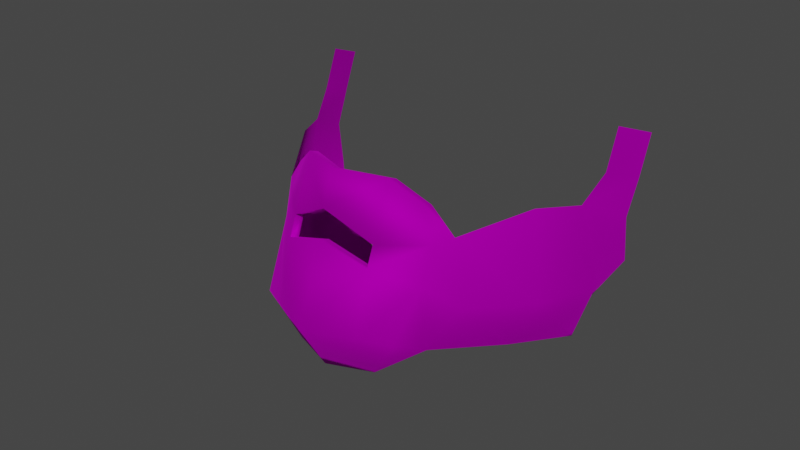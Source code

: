 # Source: FakeBeard_Bob_Beard_Full.blend  (saved by Blender 4.1.24; exported with 4.5.12 LTS)
import bpy
from mathutils import Matrix  # noqa: F401  (used for matrix-valued properties, if any)

bpy.ops.wm.read_factory_settings(use_empty=True)
scene = bpy.context.scene
scene.name = 'Scene'

# ---- collections
col_collection = bpy.data.collections.new('Collection'); scene.collection.children.link(col_collection)

# ---- images (referenced by path relative to the original .blend; pixels are not part of the script)
import os
ASSET_DIR = os.environ.get("B2B_ASSET_DIR", "")  # directory of the original .blend (textures are referenced by path, not embedded)
HERE = os.path.dirname(os.path.abspath(__file__))  # packed textures are extracted next to this script under _unpacked/

def load_image(name, relpath, width, height, colorspace="sRGB"):
    """Load a texture the original file referenced (path relative to the .blend, or extracted next to this script)."""
    p = next((c for c in (os.path.join(HERE, relpath), os.path.join(ASSET_DIR, relpath)) if relpath and os.path.exists(c)), "")
    if p:
        img = bpy.data.images.load(p, check_existing=True)
        img.name = name
    else:  # same state as the original file: an image datablock whose file is absent (Cycles renders it pink)
        img = bpy.data.images.new(name, width, height)
        img.source = "FILE"
        img.filepath = "//" + (relpath or name)
    img.colorspace_settings.name = colorspace
    return img
img_f_haircurly_long_png = load_image('F_HairCurly_Long.png', 'F_HairCurly_Long.png', 1024, 1024, 'sRGB')

# ---- materials (node trees are filled in below, after node groups)
mat_10___default_001 = bpy.data.materials.new('10 - Default.001')
mat_10___default_001.use_transparent_shadow = False
mat_10___default_001.diffuse_color = (0.5882, 0.5882, 0.5882, 1.0)
mat_10___default_001.roughness = 0.8586
mat_10___default_001.specular_intensity = 0.0
mat_10___default_001.metallic = 1.0

# ---- material node trees
mat_10___default_001.use_nodes = True; mat_10___default_001.node_tree.nodes.clear()
_N = mat_10___default_001.node_tree.nodes; _L = mat_10___default_001.node_tree.links
n0 = _N.new('ShaderNodeBsdfPrincipled'); n0.name = 'Principled BSDF'; n0.location = (10, 300)
n0.distribution = 'GGX'
n0.subsurface_method = 'BURLEY'
n0.inputs[1].default_value = 1.0
n0.inputs[2].default_value = 0.8586
n0.inputs[3].default_value = 1.45
n0.inputs[13].default_value = 0.0
n0.inputs[27].default_value = (0.0, 0.0, 0.0, 1.0)
n1 = _N.new('ShaderNodeOutputMaterial'); n1.name = 'Material Output'; n1.location = (300, 300)
n2 = _N.new('ShaderNodeNormalMap'); n2.name = 'Normal Map'; n2.location = (-300, -300)
n2.label = 'Normal/Map'
n3 = _N.new('ShaderNodeTexImage'); n3.name = 'Image Texture'; n3.location = (-300, 600)
n3.image = img_f_haircurly_long_png
_L.new(n0.outputs[0], n1.inputs[0])
_L.new(n2.outputs[0], n0.inputs[5])
_L.new(n3.outputs[0], n0.inputs[0])
n1.is_active_output = True

# ---- world
world_world = bpy.data.worlds.new('World'); scene.world = world_world
world_world.use_nodes = True; world_world.node_tree.nodes.clear()
_N = world_world.node_tree.nodes; _L = world_world.node_tree.links
n0 = _N.new('ShaderNodeOutputWorld'); n0.name = 'World Output'; n0.location = (300, 300)
n1 = _N.new('ShaderNodeBackground'); n1.name = 'Background'; n1.location = (10, 300)
n1.inputs[0].default_value = (0.05088, 0.05088, 0.05088, 1.0)
_L.new(n1.outputs[0], n0.inputs[0])
n0.is_active_output = True
world_world.color = (0.05088, 0.05088, 0.05088)
world_world.use_sun_shadow = False
world_world.sun_shadow_jitter_overblur = 0.0

# ---- meshes
me_mesh_002 = bpy.data.meshes.new('Mesh.002')
me_mesh_002.from_pydata([(2.017e-07, -1.459, 0.7887), (-0.5589, -0.9748, 1.534), (-0.5589, -1.194, 0.7819), (1.992e-07, -1.076, 1.736), (-1.018, -0.6427, 1.338), (-0.9222, -1.0, 0.7269), (-1.018, -0.4802, 1.759), (-0.5589, -0.8805, 1.778), (2.117e-07, -1.029, 2.087), (-0.5589, -0.6216, 2.448), (2.117e-07, -0.8719, 2.494), (-0.8848, -0.4383, 2.181), (-0.5589, -0.8486, 1.485), (1.788e-07, -0.9498, 1.687), (1.134e-07, -1.074, 0.1625), (-0.5589, -0.8754, 0.1813), (-1.08, -0.6169, 0.5622), (-1.32, -0.3496, 1.054), (1.913e-07, -0.903, 2.038), (-0.5589, -0.7542, 1.729), (-1.191, -0.3031, 1.842), (-0.5589, -0.4953, 2.4), (1.913e-07, -0.7456, 2.445), (-0.8848, -0.3121, 2.132), (-2.682e-08, -0.1417, -0.0001839), (-0.5589, 0.05714, 0.01864), (-1.562, 0.2276, 0.4127), (-1.876, 0.3329, 1.014), (-1.678, 0.434, 2.053), (-2.0, 0.8526, 0.4006), (-2.163, 1.01, 1.034), (-0.9962, 0.644, 0.02126), (-1.948, 0.9307, 1.99), (-1.847, 1.336, 0.5381), (-2.163, 1.633, 1.094), (-0.9962, 1.127, 0.1587), (-2.163, 1.563, 1.669), (-2.178, 1.742, 2.099), (-2.044, 1.22, 2.3), (-2.178, 1.926, 2.576), (-2.044, 1.405, 2.778), (0.5589, -0.9748, 1.534), (0.5589, -1.194, 0.7819), (1.018, -0.6427, 1.338), (0.9222, -1.0, 0.7269), (1.018, -0.4802, 1.759), (0.5589, -0.8805, 1.778), (0.5589, -0.6216, 2.448), (0.8848, -0.4383, 2.181), (0.5589, -0.8486, 1.485), (1.788e-07, -0.9498, 1.687), (0.5589, -0.8754, 0.1813), (1.08, -0.6169, 0.5622), (1.32, -0.3496, 1.054), (1.913e-07, -0.903, 2.038), (0.5589, -0.7542, 1.729), (1.191, -0.3031, 1.842), (0.5589, -0.4953, 2.4), (0.8848, -0.3121, 2.132), (0.5589, 0.05714, 0.01864), (1.562, 0.2276, 0.4127), (1.876, 0.3329, 1.014), (1.678, 0.434, 2.053), (2.0, 0.8526, 0.4006), (2.163, 1.01, 1.034), (0.9962, 0.644, 0.02126), (1.948, 0.9307, 1.99), (1.847, 1.336, 0.5381), (2.163, 1.633, 1.094), (0.9962, 1.127, 0.1587), (2.163, 1.563, 1.669), (2.178, 1.742, 2.099), (2.044, 1.22, 2.3), (2.178, 1.926, 2.576), (2.044, 1.405, 2.778)], [], [(0, 1, 2), (1, 0, 3), (2, 4, 5), (4, 2, 1), (1, 6, 4), (6, 1, 7), (8, 9, 7), (9, 8, 10), (7, 11, 6), (11, 7, 9), (3, 12, 1), (12, 3, 13), (2, 14, 0), (14, 2, 15), (4, 16, 5), (16, 4, 17), (5, 16, 15), (7, 18, 8), (18, 7, 19), (1, 19, 7), (19, 1, 12), (6, 17, 4), (17, 6, 20), (10, 21, 9), (21, 10, 22), (9, 23, 11), (23, 9, 21), (11, 20, 6), (20, 11, 23), (15, 24, 14), (24, 15, 25), (17, 26, 16), (26, 17, 27), (16, 25, 15), (25, 16, 26), (20, 27, 17), (27, 20, 28), (27, 29, 26), (29, 27, 30), (26, 31, 25), (31, 26, 29), (28, 30, 27), (30, 28, 32), (30, 33, 29), (33, 30, 34), (29, 35, 31), (35, 29, 33), (32, 34, 30), (34, 32, 36), (32, 37, 36), (37, 32, 38), (38, 39, 37), (39, 38, 40), (5, 15, 2), (0, 41, 3), (41, 0, 42), (42, 43, 41), (43, 42, 44), (41, 45, 46), (45, 41, 43), (8, 47, 10), (47, 8, 46), (46, 48, 47), (48, 46, 45), (3, 49, 50), (49, 3, 41), (42, 14, 51), (14, 42, 0), (43, 52, 53), (52, 43, 44), (44, 51, 52), (46, 54, 55), (54, 46, 8), (41, 55, 49), (55, 41, 46), (45, 53, 56), (53, 45, 43), (10, 57, 22), (57, 10, 47), (47, 58, 57), (58, 47, 48), (48, 56, 58), (56, 48, 45), (51, 24, 59), (24, 51, 14), (53, 60, 61), (60, 53, 52), (52, 59, 60), (59, 52, 51), (56, 61, 62), (61, 56, 53), (61, 63, 64), (63, 61, 60), (60, 65, 63), (65, 60, 59), (62, 64, 66), (64, 62, 61), (64, 67, 68), (67, 64, 63), (63, 69, 67), (69, 63, 65), (66, 68, 70), (68, 66, 64), (66, 71, 72), (71, 66, 70), (72, 73, 74), (73, 72, 71), (44, 42, 51)])
me_mesh_002.polygons.foreach_set('use_smooth', [True] * 108)
_uv = me_mesh_002.uv_layers.new(name='uvs_0')
_uv.uv.foreach_set('vector', [0.2117, 0.5351, 0.2401, 0.4885, 0.2341, 0.5395, 0.2401, 0.4885, 0.2117, 0.5351, 0.2124, 0.4682, 0.2341, 0.5395, 0.2661, 0.5049, 0.2487, 0.5461, 0.2661, 0.5049, 0.2341, 0.5395, 0.2401, 0.4885, 0.2401, 0.4885, 0.2713, 0.4731, 0.2661, 0.5049, 0.2713, 0.4731, 0.2401, 0.4885, 0.2412, 0.473, 0.2108, 0.4568, 0.2419, 0.4259, 0.2412, 0.473, 0.2419, 0.4259, 0.2108, 0.4568, 0.211, 0.4268, 0.2412, 0.473, 0.2631, 0.4423, 0.2713, 0.4731, 0.2631, 0.4423, 0.2412, 0.473, 0.2419, 0.4259, 0.2124, 0.4682, 0.2391, 0.4873, 0.2401, 0.4885, 0.2391, 0.4873, 0.2124, 0.4682, 0.2175, 0.4623, 0.2341, 0.5395, 0.2115, 0.5805, 0.2117, 0.5351, 0.2115, 0.5805, 0.2341, 0.5395, 0.2343, 0.5857, 0.2661, 0.5049, 0.2618, 0.5637, 0.2487, 0.5461, 0.2618, 0.5637, 0.2661, 0.5049, 0.283, 0.5316, 0.2487, 0.5461, 0.2618, 0.5637, 0.2343, 0.5857, 0.2412, 0.473, 0.2111, 0.4657, 0.2108, 0.4568, 0.2111, 0.4657, 0.2412, 0.473, 0.2384, 0.4756, 0.2401, 0.4885, 0.2384, 0.4756, 0.2412, 0.473, 0.2384, 0.4756, 0.2401, 0.4885, 0.2391, 0.4873, 0.2713, 0.4731, 0.283, 0.5316, 0.2661, 0.5049, 0.283, 0.5316, 0.2713, 0.4731, 0.2866, 0.469, 0.211, 0.4268, 0.2454, 0.4205, 0.2419, 0.4259, 0.2454, 0.4205, 0.211, 0.4268, 0.211, 0.4185, 0.2419, 0.4259, 0.2684, 0.4398, 0.2631, 0.4423, 0.2684, 0.4398, 0.2419, 0.4259, 0.2454, 0.4205, 0.2631, 0.4423, 0.2866, 0.469, 0.2713, 0.4731, 0.2866, 0.469, 0.2631, 0.4423, 0.2684, 0.4398, 0.2343, 0.5857, 0.2115, 0.6466, 0.2115, 0.5805, 0.2115, 0.6466, 0.2343, 0.5857, 0.2524, 0.6463, 0.283, 0.5316, 0.2998, 0.5984, 0.2618, 0.5637, 0.2998, 0.5984, 0.283, 0.5316, 0.3208, 0.5565, 0.2618, 0.5637, 0.2524, 0.6463, 0.2343, 0.5857, 0.2524, 0.6463, 0.2618, 0.5637, 0.2998, 0.5984, 0.2866, 0.469, 0.3208, 0.5565, 0.283, 0.5316, 0.3208, 0.5565, 0.2866, 0.469, 0.3364, 0.4805, 0.3208, 0.5565, 0.3328, 0.6103, 0.2998, 0.5984, 0.3328, 0.6103, 0.3208, 0.5565, 0.3531, 0.5753, 0.2998, 0.5984, 0.2915, 0.6577, 0.2524, 0.6463, 0.2915, 0.6577, 0.2998, 0.5984, 0.3328, 0.6103, 0.3364, 0.4805, 0.3531, 0.5753, 0.3208, 0.5565, 0.3531, 0.5753, 0.3364, 0.4805, 0.3636, 0.5047, 0.3531, 0.5753, 0.3517, 0.6302, 0.3328, 0.6103, 0.3517, 0.6302, 0.3531, 0.5753, 0.3808, 0.5917, 0.3328, 0.6103, 0.3136, 0.6788, 0.2915, 0.6577, 0.3136, 0.6788, 0.3328, 0.6103, 0.3517, 0.6302, 0.3636, 0.5047, 0.3808, 0.5917, 0.3531, 0.5753, 0.3808, 0.5917, 0.3636, 0.5047, 0.3878, 0.5468, 0.3636, 0.5047, 0.4035, 0.5219, 0.3878, 0.5468, 0.4035, 0.5219, 0.3636, 0.5047, 0.3833, 0.4926, 0.3833, 0.4926, 0.4205, 0.4942, 0.4035, 0.5219, 0.4205, 0.4942, 0.3833, 0.4926, 0.4002, 0.4648, 0.2487, 0.5461, 0.2343, 0.5857, 0.2341, 0.5395, 0.2117, 0.5351, 0.1839, 0.4872, 0.2124, 0.4682, 0.1839, 0.4872, 0.2117, 0.5351, 0.1893, 0.5389, 0.1893, 0.5389, 0.1571, 0.5043, 0.1839, 0.4872, 0.1571, 0.5043, 0.1893, 0.5389, 0.1745, 0.5454, 0.1839, 0.4872, 0.1511, 0.4728, 0.1803, 0.4724, 0.1511, 0.4728, 0.1839, 0.4872, 0.1571, 0.5043, 0.2108, 0.4568, 0.1801, 0.4254, 0.211, 0.4268, 0.1801, 0.4254, 0.2108, 0.4568, 0.1803, 0.4724, 0.1803, 0.4724, 0.159, 0.4418, 0.1801, 0.4254, 0.159, 0.4418, 0.1803, 0.4724, 0.1511, 0.4728, 0.2124, 0.4682, 0.1856, 0.4835, 0.2077, 0.4619, 0.1856, 0.4835, 0.2124, 0.4682, 0.1839, 0.4872, 0.1893, 0.5389, 0.2115, 0.5805, 0.1887, 0.5853, 0.2115, 0.5805, 0.1893, 0.5389, 0.2117, 0.5351, 0.1571, 0.5043, 0.1613, 0.5632, 0.1401, 0.5313, 0.1613, 0.5632, 0.1571, 0.5043, 0.1745, 0.5454, 0.1745, 0.5454, 0.1887, 0.5853, 0.1613, 0.5632, 0.1803, 0.4724, 0.21, 0.4659, 0.1819, 0.4732, 0.21, 0.4659, 0.1803, 0.4724, 0.2108, 0.4568, 0.1839, 0.4872, 0.1819, 0.4732, 0.1856, 0.4835, 0.1819, 0.4732, 0.1839, 0.4872, 0.1803, 0.4724, 0.1511, 0.4728, 0.1401, 0.5313, 0.1359, 0.4688, 0.1401, 0.5313, 0.1511, 0.4728, 0.1571, 0.5043, 0.211, 0.4268, 0.1767, 0.42, 0.211, 0.4185, 0.1767, 0.42, 0.211, 0.4268, 0.1801, 0.4254, 0.1801, 0.4254, 0.1537, 0.4395, 0.1767, 0.42, 0.1537, 0.4395, 0.1801, 0.4254, 0.159, 0.4418, 0.159, 0.4418, 0.1359, 0.4688, 0.1537, 0.4395, 0.1359, 0.4688, 0.159, 0.4418, 0.1511, 0.4728, 0.1887, 0.5853, 0.2115, 0.6466, 0.1707, 0.646, 0.2115, 0.6466, 0.1887, 0.5853, 0.2115, 0.5805, 0.1401, 0.5313, 0.1233, 0.5981, 0.1022, 0.5564, 0.1233, 0.5981, 0.1401, 0.5313, 0.1613, 0.5632, 0.1613, 0.5632, 0.1707, 0.646, 0.1233, 0.5981, 0.1707, 0.646, 0.1613, 0.5632, 0.1887, 0.5853, 0.1359, 0.4688, 0.1022, 0.5564, 0.08631, 0.4806, 0.1022, 0.5564, 0.1359, 0.4688, 0.1401, 0.5313, 0.1022, 0.5564, 0.09025, 0.6101, 0.06993, 0.5753, 0.09025, 0.6101, 0.1022, 0.5564, 0.1233, 0.5981, 0.1233, 0.5981, 0.1316, 0.6575, 0.09025, 0.6101, 0.1316, 0.6575, 0.1233, 0.5981, 0.1707, 0.646, 0.08631, 0.4806, 0.06993, 0.5753, 0.05919, 0.5048, 0.06993, 0.5753, 0.08631, 0.4806, 0.1022, 0.5564, 0.06993, 0.5753, 0.07139, 0.6302, 0.04224, 0.5918, 0.07139, 0.6302, 0.06993, 0.5753, 0.09025, 0.6101, 0.09025, 0.6101, 0.1095, 0.6787, 0.07139, 0.6302, 0.1095, 0.6787, 0.09025, 0.6101, 0.1316, 0.6575, 0.05919, 0.5048, 0.04224, 0.5918, 0.03514, 0.5471, 0.04224, 0.5918, 0.05919, 0.5048, 0.06993, 0.5753, 0.05919, 0.5048, 0.01938, 0.5222, 0.03955, 0.4928, 0.01938, 0.5222, 0.05919, 0.5048, 0.03514, 0.5471, 0.03955, 0.4928, 0.00235, 0.4946, 0.02254, 0.4651, 0.00235, 0.4946, 0.03955, 0.4928, 0.01938, 0.5222, 0.1745, 0.5454, 0.1893, 0.5389, 0.1887, 0.5853])
_uv.active_render = True
_uv = me_mesh_002.uv_layers.new(name='UVChannel_1')
_uv.uv.foreach_set('vector', [0.0, 0.0, 0.0, 0.0, 0.0, 0.0, 0.0, 0.0, 0.0, 0.0, 0.0, 0.0, 0.0, 0.0, 0.0, 0.0, 0.0, 0.0, 0.0, 0.0, 0.0, 0.0, 0.0, 0.0, 0.0, 0.0, 0.0, 0.0, 0.0, 0.0, 0.0, 0.0, 0.0, 0.0, 0.0, 0.0, 0.0, 0.0, 0.0, 0.0, 0.0, 0.0, 0.0, 0.0, 0.0, 0.0, 0.0, 0.0, 0.0, 0.0, 0.0, 0.0, 0.0, 0.0, 0.0, 0.0, 0.0, 0.0, 0.0, 0.0, 0.0, 0.0, 0.0, 0.0, 0.0, 0.0, 0.0, 0.0, 0.0, 0.0, 0.0, 0.0, 0.0, 0.0, 0.0, 0.0, 0.0, 0.0, 0.0, 0.0, 0.0, 0.0, 0.0, 0.0, 0.0, 0.0, 0.0, 0.0, 0.0, 0.0, 0.0, 0.0, 0.0, 0.0, 0.0, 0.0, 0.0, 0.0, 0.0, 0.0, 0.0, 0.0, 0.0, 0.0, 0.0, 0.0, 0.0, 0.0, 0.0, 0.0, 0.0, 0.0, 0.0, 0.0, 0.0, 0.0, 0.0, 0.0, 0.0, 0.0, 0.0, 0.0, 0.0, 0.0, 0.0, 0.0, 0.0, 0.0, 0.0, 0.0, 0.0, 0.0, 0.0, 0.0, 0.0, 0.0, 0.0, 0.0, 0.0, 0.0, 0.0, 0.0, 0.0, 0.0, 0.0, 0.0, 0.0, 0.0, 0.0, 0.0, 0.0, 0.0, 0.0, 0.0, 0.0, 0.0, 0.0, 0.0, 0.0, 0.0, 0.0, 0.0, 0.0, 0.0, 0.0, 0.0, 0.0, 0.0, 0.0, 0.0, 0.0, 0.0, 0.0, 0.0, 0.0, 0.0, 0.0, 0.0, 0.0, 0.0, 0.0, 0.0, 0.0, 0.0, 0.0, 0.0, 0.0, 0.0, 0.0, 0.0, 0.0, 0.0, 0.0, 0.0, 0.0, 0.0, 0.0, 0.0, 0.0, 0.0, 0.0, 0.0, 0.0, 0.0, 0.0, 0.0, 0.0, 0.0, 0.0, 0.0, 0.0, 0.0, 0.0, 0.0, 0.0, 0.0, 0.0, 0.0, 0.0, 0.0, 0.0, 0.0, 0.0, 0.0, 0.0, 0.0, 0.0, 0.0, 0.0, 0.0, 0.0, 0.0, 0.0, 0.0, 0.0, 0.0, 0.0, 0.0, 0.0, 0.0, 0.0, 0.0, 0.0, 0.0, 0.0, 0.0, 0.0, 0.0, 0.0, 0.0, 0.0, 0.0, 0.0, 0.0, 0.0, 0.0, 0.0, 0.0, 0.0, 0.0, 0.0, 0.0, 0.0, 0.0, 0.0, 0.0, 0.0, 0.0, 0.0, 0.0, 0.0, 0.0, 0.0, 0.0, 0.0, 0.0, 0.0, 0.0, 0.0, 0.0, 0.0, 0.0, 0.0, 0.0, 0.0, 0.0, 0.0, 0.0, 0.0, 0.0, 0.0, 0.0, 0.0, 0.0, 0.0, 0.0, 0.0, 0.0, 0.0, 0.0, 0.0, 0.0, 0.0, 0.0, 0.0, 0.0, 0.0, 0.0, 0.0, 0.0, 0.0, 0.0, 0.0, 0.0, 0.0, 0.0, 0.0, 0.0, 0.0, 0.0, 0.0, 0.0, 0.0, 0.0, 0.0, 0.0, 0.0, 0.0, 0.0, 0.0, 0.0, 0.0, 0.0, 0.0, 0.0, 0.0, 0.0, 0.0, 0.0, 0.0, 0.0, 0.0, 0.0, 0.0, 0.0, 0.0, 0.0, 0.0, 0.0, 0.0, 0.0, 0.0, 0.0, 0.0, 0.0, 0.0, 0.0, 0.0, 0.0, 0.0, 0.0, 0.0, 0.0, 0.0, 0.0, 0.0, 0.0, 0.0, 0.0, 0.0, 0.0, 0.0, 0.0, 0.0, 0.0, 0.0, 0.0, 0.0, 0.0, 0.0, 0.0, 0.0, 0.0, 0.0, 0.0, 0.0, 0.0, 0.0, 0.0, 0.0, 0.0, 0.0, 0.0, 0.0, 0.0, 0.0, 0.0, 0.0, 0.0, 0.0, 0.0, 0.0, 0.0, 0.0, 0.0, 0.0, 0.0, 0.0, 0.0, 0.0, 0.0, 0.0, 0.0, 0.0, 0.0, 0.0, 0.0, 0.0, 0.0, 0.0, 0.0, 0.0, 0.0, 0.0, 0.0, 0.0, 0.0, 0.0, 0.0, 0.0, 0.0, 0.0, 0.0, 0.0, 0.0, 0.0, 0.0, 0.0, 0.0, 0.0, 0.0, 0.0, 0.0, 0.0, 0.0, 0.0, 0.0, 0.0, 0.0, 0.0, 0.0, 0.0, 0.0, 0.0, 0.0, 0.0, 0.0, 0.0, 0.0, 0.0, 0.0, 0.0, 0.0, 0.0, 0.0, 0.0, 0.0, 0.0, 0.0, 0.0, 0.0, 0.0, 0.0, 0.0, 0.0, 0.0, 0.0, 0.0, 0.0, 0.0, 0.0, 0.0, 0.0, 0.0, 0.0, 0.0, 0.0, 0.0, 0.0, 0.0, 0.0, 0.0, 0.0, 0.0, 0.0, 0.0, 0.0, 0.0, 0.0, 0.0, 0.0, 0.0, 0.0, 0.0, 0.0, 0.0, 0.0, 0.0, 0.0, 0.0, 0.0, 0.0, 0.0, 0.0, 0.0, 0.0, 0.0, 0.0, 0.0, 0.0, 0.0, 0.0, 0.0, 0.0, 0.0, 0.0, 0.0, 0.0, 0.0, 0.0, 0.0, 0.0, 0.0, 0.0, 0.0, 0.0, 0.0, 0.0, 0.0, 0.0, 0.0, 0.0, 0.0, 0.0, 0.0, 0.0, 0.0, 0.0, 0.0, 0.0, 0.0, 0.0, 0.0, 0.0, 0.0, 0.0, 0.0, 0.0, 0.0, 0.0, 0.0, 0.0, 0.0, 0.0, 0.0, 0.0, 0.0, 0.0, 0.0, 0.0, 0.0, 0.0, 0.0, 0.0, 0.0, 0.0, 0.0, 0.0, 0.0, 0.0, 0.0, 0.0, 0.0, 0.0, 0.0, 0.0, 0.0, 0.0, 0.0, 0.0, 0.0, 0.0, 0.0, 0.0, 0.0, 0.0, 0.0, 0.0, 0.0, 0.0, 0.0, 0.0, 0.0, 0.0, 0.0, 0.0, 0.0, 0.0, 0.0, 0.0, 0.0, 0.0, 0.0, 0.0, 0.0, 0.0, 0.0, 0.0, 0.0, 0.0, 0.0, 0.0, 0.0, 0.0, 0.0, 0.0, 0.0, 0.0, 0.0, 0.0, 0.0, 0.0, 0.0, 0.0, 0.0, 0.0, 0.0, 0.0, 0.0, 0.0, 0.0, 0.0, 0.0, 0.0, 0.0, 0.0, 0.0, 0.0])
me_mesh_002.materials.append(mat_10___default_001)
me_mesh_002.use_remesh_fix_poles = True
me_mesh_002.use_remesh_preserve_attributes = False
me_mesh_002.use_mirror_vertex_groups = False
me_mesh_002.update()
me_mesh_002.normals_split_custom_set([tuple(v) for v in zip(*[iter([2.89e-08, -0.9953, -0.0971, -0.3185, -0.6924, 0.6474, -0.4555, -0.8868, -0.07822, -0.3185, -0.6924, 0.6474, 2.89e-08, -0.9953, -0.0971, -2.502e-08, -0.4045, 0.9145, -0.4555, -0.8868, -0.07822, -0.7191, -0.6627, 0.209, -0.6904, -0.7169, -0.09665, -0.7191, -0.6627, 0.209, -0.4555, -0.8868, -0.07822, -0.3185, -0.6924, 0.6474, -0.3185, -0.6924, 0.6474, -0.6598, -0.7119, 0.2403, -0.7191, -0.6627, 0.209, -0.6598, -0.7119, 0.2403, -0.3185, -0.6924, 0.6474, -0.04155, -0.9934, -0.1065, -7.179e-09, -0.9833, -0.182, -0.4144, -0.2765, 0.8671, -0.04155, -0.9934, -0.1065, -0.4144, -0.2765, 0.8671, -7.179e-09, -0.9833, -0.182, 1.157e-08, -0.5233, 0.8522, -0.04155, -0.9934, -0.1065, -0.7177, -0.2322, 0.6565, -0.6598, -0.7119, 0.2403, -0.7177, -0.2322, 0.6565, -0.04155, -0.9934, -0.1065, -0.4144, -0.2765, 0.8671, -2.502e-08, -0.4045, 0.9145, 0.7036, 0.256, 0.6629, -0.3185, -0.6924, 0.6474, 0.7036, 0.256, 0.6629, -2.502e-08, -0.4045, 0.9145, -0.0001267, 0.3603, 0.9328, -0.4555, -0.8868, -0.07822, 3.459e-08, -0.6264, -0.7795, 2.89e-08, -0.9953, -0.0971, 3.459e-08, -0.6264, -0.7795, -0.4555, -0.8868, -0.07822, -0.3982, -0.4825, -0.7801, -0.7191, -0.6627, 0.209, -0.7703, -0.4599, -0.4417, -0.6904, -0.7169, -0.09665, -0.7703, -0.4599, -0.4417, -0.7191, -0.6627, 0.209, -0.7785, -0.6275, 0.01574, -0.6904, -0.7169, -0.09665, -0.7703, -0.4599, -0.4417, -0.3982, -0.4825, -0.7801, -0.04155, -0.9934, -0.1065, 0.0001189, -0.3603, -0.9328, -7.179e-09, -0.9833, -0.182, 0.0001189, -0.3603, -0.9328, -0.04155, -0.9934, -0.1065, 0.8811, -0.1704, -0.4411, -0.3185, -0.6924, 0.6474, 0.8811, -0.1704, -0.4411, -0.04155, -0.9934, -0.1065, 0.8811, -0.1704, -0.4411, -0.3185, -0.6924, 0.6474, 0.7036, 0.256, 0.6629, -0.6598, -0.7119, 0.2403, -0.7785, -0.6275, 0.01574, -0.7191, -0.6627, 0.209, -0.7785, -0.6275, 0.01574, -0.6598, -0.7119, 0.2403, -0.7287, -0.6418, 0.2389, 1.157e-08, -0.5233, 0.8522, -0.3041, 0.3432, 0.8887, -0.4144, -0.2765, 0.8671, -0.3041, 0.3432, 0.8887, 1.157e-08, -0.5233, 0.8522, -4.509e-08, 0.3603, 0.9328, -0.4144, -0.2765, 0.8671, -0.6042, 0.2871, 0.7433, -0.7177, -0.2322, 0.6565, -0.6042, 0.2871, 0.7433, -0.4144, -0.2765, 0.8671, -0.3041, 0.3432, 0.8887, -0.7177, -0.2322, 0.6565, -0.7287, -0.6418, 0.2389, -0.6598, -0.7119, 0.2403, -0.7287, -0.6418, 0.2389, -0.7177, -0.2322, 0.6565, -0.6042, 0.2871, 0.7433, -0.3982, -0.4825, -0.7801, -1.771e-08, -0.1719, -0.9851, 3.459e-08, -0.6264, -0.7795, -1.771e-08, -0.1719, -0.9851, -0.3982, -0.4825, -0.7801, -0.3486, -0.2485, -0.9037, -0.7785, -0.6275, 0.01574, -0.6238, -0.4716, -0.6233, -0.7703, -0.4599, -0.4417, -0.6238, -0.4716, -0.6233, -0.7785, -0.6275, 0.01574, -0.8489, -0.5276, -0.03116, -0.7703, -0.4599, -0.4417, -0.3486, -0.2485, -0.9037, -0.3982, -0.4825, -0.7801, -0.3486, -0.2485, -0.9037, -0.7703, -0.4599, -0.4417, -0.6238, -0.4716, -0.6233, -0.7287, -0.6418, 0.2389, -0.8489, -0.5276, -0.03116, -0.7785, -0.6275, 0.01574, -0.8489, -0.5276, -0.03116, -0.7287, -0.6418, 0.2389, -0.8424, -0.5028, 0.1937, -0.8489, -0.5276, -0.03116, -0.763, -0.04171, -0.645, -0.6238, -0.4716, -0.6233, -0.763, -0.04171, -0.645, -0.8489, -0.5276, -0.03116, -0.989, -0.1303, -0.06987, -0.6238, -0.4716, -0.6233, -0.3703, -0.09753, -0.9238, -0.3486, -0.2485, -0.9037, -0.3703, -0.09753, -0.9238, -0.6238, -0.4716, -0.6233, -0.763, -0.04171, -0.645, -0.8424, -0.5028, 0.1937, -0.989, -0.1303, -0.06987, -0.8489, -0.5276, -0.03116, -0.989, -0.1303, -0.06987, -0.8424, -0.5028, 0.1937, -0.937, -0.3336, 0.1034, -0.989, -0.1303, -0.06987, -0.6891, 0.3015, -0.6589, -0.763, -0.04171, -0.645, -0.6891, 0.3015, -0.6589, -0.989, -0.1303, -0.06987, -0.9879, -0.06714, -0.1396, -0.763, -0.04171, -0.645, -0.2977, 0.2855, -0.911, -0.3703, -0.09753, -0.9238, -0.2977, 0.2855, -0.911, -0.763, -0.04171, -0.645, -0.6891, 0.3015, -0.6589, -0.937, -0.3336, 0.1034, -0.9879, -0.06714, -0.1396, -0.989, -0.1303, -0.06987, -0.9879, -0.06714, -0.1396, -0.937, -0.3336, 0.1034, -0.9479, -0.3184, 0.01018, -0.937, -0.3336, 0.1034, -0.9665, -0.2485, 0.06384, -0.9479, -0.3184, 0.01018, -0.9665, -0.2485, 0.06384, -0.937, -0.3336, 0.1034, -0.9691, -0.2464, 0.01045, -0.9691, -0.2464, 0.01045, -0.9721, -0.2186, 0.08445, -0.9665, -0.2485, 0.06384, -0.9721, -0.2186, 0.08445, -0.9691, -0.2464, 0.01045, -0.9721, -0.2186, 0.08445, -0.6904, -0.7169, -0.09665, -0.3982, -0.4825, -0.7801, -0.4555, -0.8868, -0.07822, 2.89e-08, -0.9953, -0.0971, 0.3185, -0.6924, 0.6474, -2.502e-08, -0.4045, 0.9145, 0.3185, -0.6924, 0.6474, 2.89e-08, -0.9953, -0.0971, 0.4555, -0.8868, -0.07822, 0.4555, -0.8868, -0.07822, 0.7191, -0.6627, 0.209, 0.3185, -0.6924, 0.6474, 0.7191, -0.6627, 0.209, 0.4555, -0.8868, -0.07822, 0.6904, -0.7169, -0.09665, 0.3185, -0.6924, 0.6474, 0.6598, -0.7119, 0.2403, 0.04155, -0.9934, -0.1065, 0.6598, -0.7119, 0.2403, 0.3185, -0.6924, 0.6474, 0.7191, -0.6627, 0.209, -7.179e-09, -0.9833, -0.182, 0.4144, -0.2765, 0.8671, 1.157e-08, -0.5233, 0.8522, 0.4144, -0.2765, 0.8671, -7.179e-09, -0.9833, -0.182, 0.04155, -0.9934, -0.1065, 0.04155, -0.9934, -0.1065, 0.7177, -0.2322, 0.6565, 0.4144, -0.2765, 0.8671, 0.7177, -0.2322, 0.6565, 0.04155, -0.9934, -0.1065, 0.6598, -0.7119, 0.2403, -2.502e-08, -0.4045, 0.9145, -0.7036, 0.256, 0.6629, 0.0001262, 0.3603, 0.9328, -0.7036, 0.256, 0.6629, -2.502e-08, -0.4045, 0.9145, 0.3185, -0.6924, 0.6474, 0.4555, -0.8868, -0.07822, 3.459e-08, -0.6264, -0.7795, 0.3982, -0.4825, -0.7801, 3.459e-08, -0.6264, -0.7795, 0.4555, -0.8868, -0.07822, 2.89e-08, -0.9953, -0.0971, 0.7191, -0.6627, 0.209, 0.7703, -0.4599, -0.4417, 0.7785, -0.6275, 0.01574, 0.7703, -0.4599, -0.4417, 0.7191, -0.6627, 0.209, 0.6904, -0.7169, -0.09665, 0.6904, -0.7169, -0.09665, 0.3982, -0.4825, -0.7801, 0.7703, -0.4599, -0.4417, 0.04155, -0.9934, -0.1065, -0.0001191, -0.3602, -0.9329, -0.8811, -0.1704, -0.4411, -0.0001191, -0.3602, -0.9329, 0.04155, -0.9934, -0.1065, -7.179e-09, -0.9833, -0.182, 0.3185, -0.6924, 0.6474, -0.8811, -0.1704, -0.4411, -0.7036, 0.256, 0.6629, -0.8811, -0.1704, -0.4411, 0.3185, -0.6924, 0.6474, 0.04155, -0.9934, -0.1065, 0.6598, -0.7119, 0.2403, 0.7785, -0.6275, 0.01574, 0.7287, -0.6418, 0.2389, 0.7785, -0.6275, 0.01574, 0.6598, -0.7119, 0.2403, 0.7191, -0.6627, 0.209, 1.157e-08, -0.5233, 0.8522, 0.3041, 0.3432, 0.8887, -4.509e-08, 0.3603, 0.9328, 0.3041, 0.3432, 0.8887, 1.157e-08, -0.5233, 0.8522, 0.4144, -0.2765, 0.8671, 0.4144, -0.2765, 0.8671, 0.6042, 0.2871, 0.7433, 0.3041, 0.3432, 0.8887, 0.6042, 0.2871, 0.7433, 0.4144, -0.2765, 0.8671, 0.7177, -0.2322, 0.6565, 0.7177, -0.2322, 0.6565, 0.7287, -0.6418, 0.2389, 0.6042, 0.2871, 0.7433, 0.7287, -0.6418, 0.2389, 0.7177, -0.2322, 0.6565, 0.6598, -0.7119, 0.2403, 0.3982, -0.4825, -0.7801, -1.771e-08, -0.1719, -0.9851, 0.3486, -0.2485, -0.9037, -1.771e-08, -0.1719, -0.9851, 0.3982, -0.4825, -0.7801, 3.459e-08, -0.6264, -0.7795, 0.7785, -0.6275, 0.01574, 0.6238, -0.4716, -0.6233, 0.8489, -0.5276, -0.03116, 0.6238, -0.4716, -0.6233, 0.7785, -0.6275, 0.01574, 0.7703, -0.4599, -0.4417, 0.7703, -0.4599, -0.4417, 0.3486, -0.2485, -0.9037, 0.6238, -0.4716, -0.6233, 0.3486, -0.2485, -0.9037, 0.7703, -0.4599, -0.4417, 0.3982, -0.4825, -0.7801, 0.7287, -0.6418, 0.2389, 0.8489, -0.5276, -0.03116, 0.8424, -0.5028, 0.1937, 0.8489, -0.5276, -0.03116, 0.7287, -0.6418, 0.2389, 0.7785, -0.6275, 0.01574, 0.8489, -0.5276, -0.03116, 0.763, -0.04171, -0.645, 0.989, -0.1303, -0.06987, 0.763, -0.04171, -0.645, 0.8489, -0.5276, -0.03116, 0.6238, -0.4716, -0.6233, 0.6238, -0.4716, -0.6233, 0.3703, -0.09753, -0.9238, 0.763, -0.04171, -0.645, 0.3703, -0.09753, -0.9238, 0.6238, -0.4716, -0.6233, 0.3486, -0.2485, -0.9037, 0.8424, -0.5028, 0.1937, 0.989, -0.1303, -0.06987, 0.937, -0.3336, 0.1034, 0.989, -0.1303, -0.06987, 0.8424, -0.5028, 0.1937, 0.8489, -0.5276, -0.03116, 0.989, -0.1303, -0.06987, 0.6891, 0.3015, -0.6589, 0.9879, -0.06714, -0.1396, 0.6891, 0.3015, -0.6589, 0.989, -0.1303, -0.06987, 0.763, -0.04171, -0.645, 0.763, -0.04171, -0.645, 0.2977, 0.2855, -0.911, 0.6891, 0.3015, -0.6589, 0.2977, 0.2855, -0.911, 0.763, -0.04171, -0.645, 0.3703, -0.09753, -0.9238, 0.937, -0.3336, 0.1034, 0.9879, -0.06714, -0.1396, 0.9479, -0.3184, 0.01018, 0.9879, -0.06714, -0.1396, 0.937, -0.3336, 0.1034, 0.989, -0.1303, -0.06987, 0.937, -0.3336, 0.1034, 0.9665, -0.2485, 0.06384, 0.9691, -0.2464, 0.01045, 0.9665, -0.2485, 0.06384, 0.937, -0.3336, 0.1034, 0.9479, -0.3184, 0.01018, 0.9691, -0.2464, 0.01045, 0.9721, -0.2186, 0.08445, 0.9721, -0.2186, 0.08445, 0.9721, -0.2186, 0.08445, 0.9691, -0.2464, 0.01045, 0.9665, -0.2485, 0.06384, 0.6904, -0.7169, -0.09665, 0.4555, -0.8868, -0.07822, 0.3982, -0.4825, -0.7801])] * 3)])

# ---- objects
ob_boxofjars003 = bpy.data.objects.new('BoxOfJars003', me_mesh_002)

# ---- transforms, parenting, visibility, modifiers, constraints
ob_boxofjars003.location = (0.0, 0.0, 0.0)
ob_boxofjars003.rotation_euler = (-1.629e-07, 0.0, 0.0)
ob_boxofjars003.scale = (0.0254, 0.0254, 0.0254)
ob_boxofjars003.color = (0.8, 0.8, 0.8, 1.0)
ob_boxofjars003.lineart.crease_threshold = 0.0

# ---- collection membership
col_collection.objects.link(ob_boxofjars003)

# ---- scene / render settings (as saved in the file)
scene.frame_start = 1; scene.frame_end = 250; scene.frame_set(1)
scene.render.engine = 'BLENDER_EEVEE_NEXT'
scene.cycles.use_denoising = False
scene.cycles.samples = 128
scene.cycles.sampling_pattern = 'TABULATED_SOBOL'
scene.cycles.use_adaptive_sampling = False
scene.cycles.use_light_tree = False
scene.eevee.ray_tracing_options.trace_max_roughness = 0.0
scene.view_settings.view_transform = 'Filmic'
bpy.context.view_layer.update()

# ---- added for rendering (the .blend has no active camera and no usable light): camera, sun
cam_auto = bpy.data.cameras.new('AutoCamera')
cam_auto.lens = 50.0
cam_auto.sensor_width = 36.0
cam_auto.clip_end = 1000.0
ob_auto_camera = bpy.data.objects.new('AutoCamera', cam_auto)
scene.collection.objects.link(ob_auto_camera)
ob_auto_camera.location = (0.185045, -0.216123, 0.183309)
ob_auto_camera.rotation_euler = (1.09748, -7.21219e-08, 0.694738)
scene.camera = ob_auto_camera
light_auto_sun = bpy.data.lights.new('AutoSun', 'SUN')
light_auto_sun.energy = 3.0
light_auto_sun.angle = 0.0523599
ob_auto_sun = bpy.data.objects.new('AutoSun', light_auto_sun)
scene.collection.objects.link(ob_auto_sun)
ob_auto_sun.rotation_euler = (0.872665, 0.174533, 0.523599)
bpy.context.view_layer.update()

